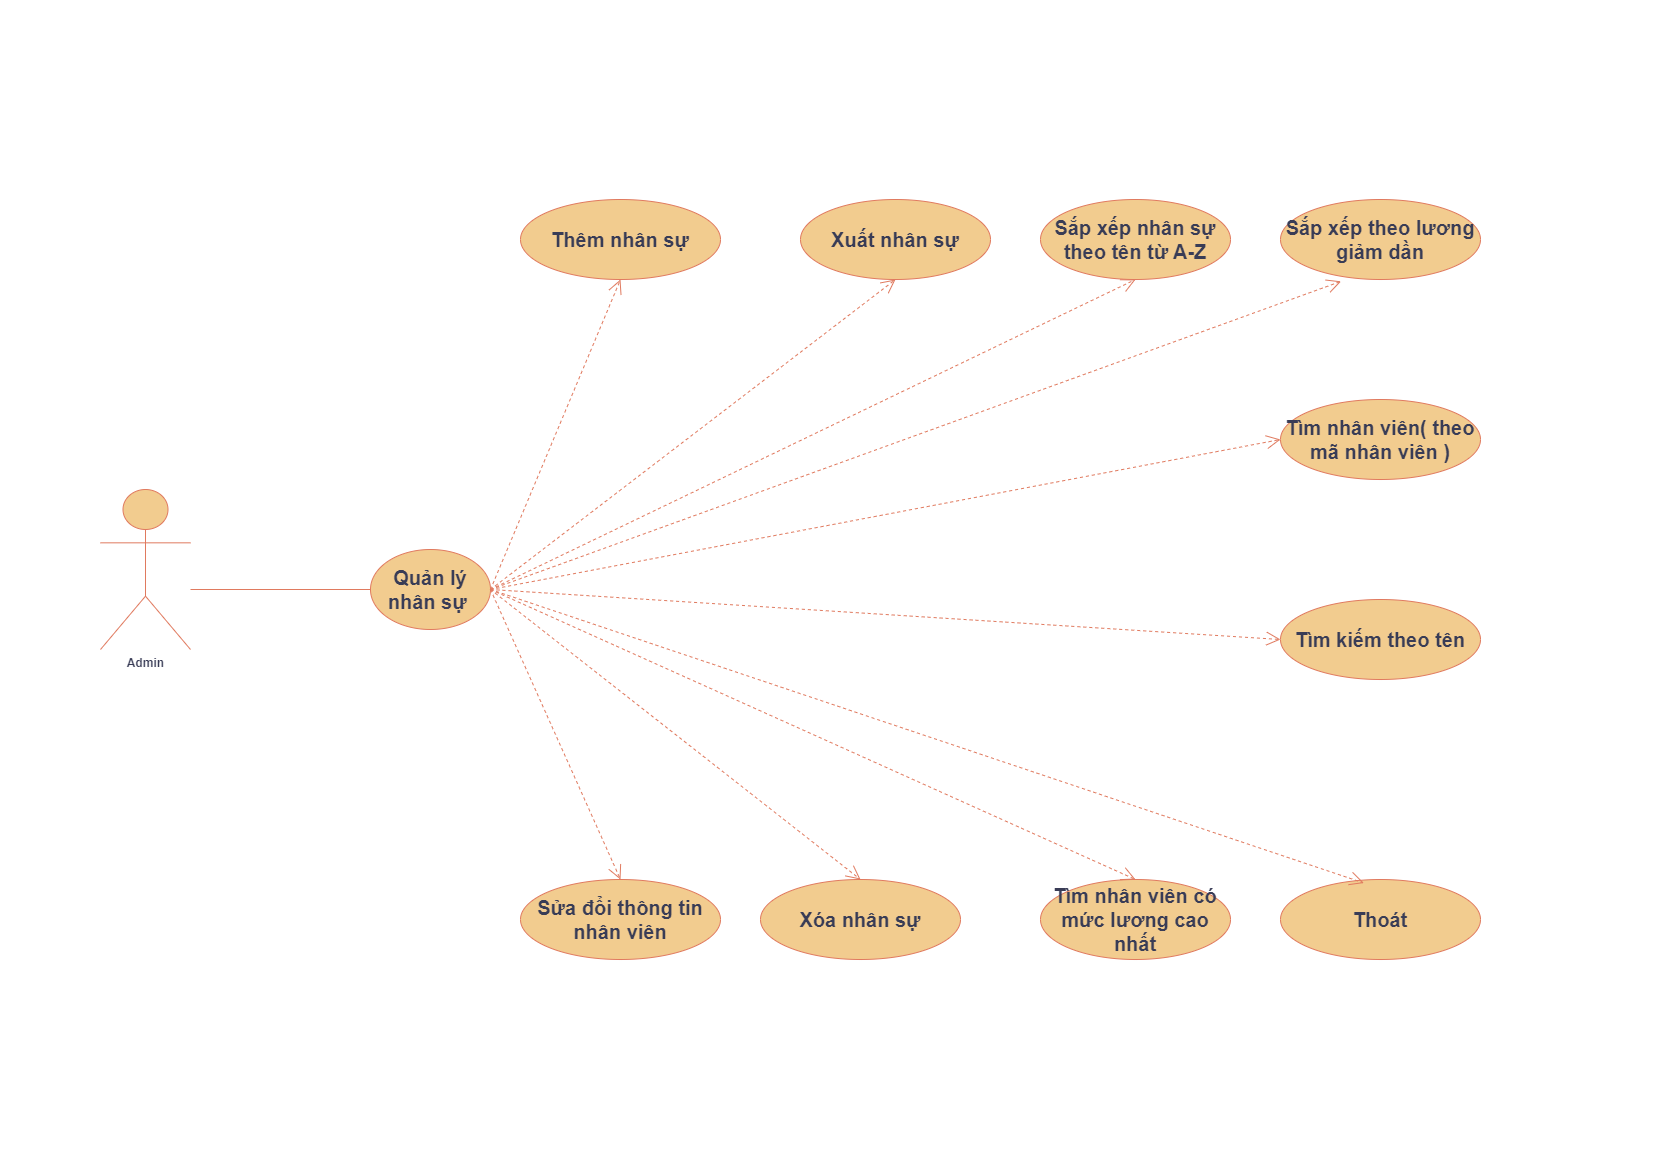

The diagram above was exported from draw.io. Its source (the exported page's mxGraphModel, read from the mxfile embedded in the PNG):
<mxGraphModel dx="1615" dy="792" grid="1" gridSize="10" guides="1" tooltips="1" connect="1" arrows="1" fold="1" page="1" pageScale="1" pageWidth="827" pageHeight="1169" math="0" shadow="0">
  <root>
    <mxCell id="0" />
    <mxCell id="1" parent="0" />
    <mxCell id="T3m-idk3ZKOD2eCm7n2E-1" value="&lt;b&gt;Admin&lt;/b&gt;" style="shape=umlActor;verticalLabelPosition=bottom;verticalAlign=top;html=1;outlineConnect=0;rounded=0;labelBackgroundColor=none;fillColor=#F2CC8F;strokeColor=#E07A5F;fontColor=#393C56;" parent="1" vertex="1">
      <mxGeometry x="100" y="490" width="90" height="160" as="geometry" />
    </mxCell>
    <mxCell id="T3m-idk3ZKOD2eCm7n2E-6" value="&lt;b&gt;&lt;font style=&quot;font-size: 20px;&quot;&gt;Quản lý nhân sự&amp;nbsp;&lt;/font&gt;&lt;/b&gt;" style="ellipse;whiteSpace=wrap;html=1;labelBackgroundColor=none;fillColor=#F2CC8F;strokeColor=#E07A5F;fontColor=#393C56;" parent="1" vertex="1">
      <mxGeometry x="370" y="550" width="120" height="80" as="geometry" />
    </mxCell>
    <mxCell id="T3m-idk3ZKOD2eCm7n2E-10" value="&lt;b&gt;&lt;font style=&quot;font-size: 20px;&quot;&gt;Sắp xếp nhân sự theo tên từ A-Z&lt;/font&gt;&lt;/b&gt;" style="ellipse;whiteSpace=wrap;html=1;labelBackgroundColor=none;fillColor=#F2CC8F;strokeColor=#E07A5F;fontColor=#393C56;" parent="1" vertex="1">
      <mxGeometry x="1040" y="200" width="190" height="80" as="geometry" />
    </mxCell>
    <mxCell id="T3m-idk3ZKOD2eCm7n2E-11" value="&lt;b&gt;&lt;font style=&quot;font-size: 20px;&quot;&gt;Sắp xếp theo lương giảm dần&lt;/font&gt;&lt;/b&gt;" style="ellipse;whiteSpace=wrap;html=1;labelBackgroundColor=none;fillColor=#F2CC8F;strokeColor=#E07A5F;fontColor=#393C56;" parent="1" vertex="1">
      <mxGeometry x="1280" y="200" width="200" height="80" as="geometry" />
    </mxCell>
    <mxCell id="T3m-idk3ZKOD2eCm7n2E-12" value="&lt;b&gt;&lt;font style=&quot;font-size: 20px;&quot;&gt;Xóa nhân sự&lt;/font&gt;&lt;/b&gt;" style="ellipse;whiteSpace=wrap;html=1;labelBackgroundColor=none;fillColor=#F2CC8F;strokeColor=#E07A5F;fontColor=#393C56;" parent="1" vertex="1">
      <mxGeometry x="760" y="880" width="200" height="80" as="geometry" />
    </mxCell>
    <mxCell id="T3m-idk3ZKOD2eCm7n2E-13" value="&lt;b&gt;&lt;font style=&quot;font-size: 20px;&quot;&gt;Sửa đổi thông tin nhân viên&lt;/font&gt;&lt;/b&gt;" style="ellipse;whiteSpace=wrap;html=1;labelBackgroundColor=none;fillColor=#F2CC8F;strokeColor=#E07A5F;fontColor=#393C56;" parent="1" vertex="1">
      <mxGeometry x="520" y="880" width="200" height="80" as="geometry" />
    </mxCell>
    <mxCell id="T3m-idk3ZKOD2eCm7n2E-14" value="&lt;b&gt;&lt;font style=&quot;font-size: 20px;&quot;&gt;Tìm nhân viên có mức lương cao nhất&lt;/font&gt;&lt;/b&gt;" style="ellipse;whiteSpace=wrap;html=1;labelBackgroundColor=none;fillColor=#F2CC8F;strokeColor=#E07A5F;fontColor=#393C56;" parent="1" vertex="1">
      <mxGeometry x="1040" y="880" width="190" height="80" as="geometry" />
    </mxCell>
    <mxCell id="T3m-idk3ZKOD2eCm7n2E-15" value="&lt;b&gt;&lt;font style=&quot;font-size: 20px;&quot;&gt;Xuất nhân sự&lt;/font&gt;&lt;/b&gt;" style="ellipse;whiteSpace=wrap;html=1;labelBackgroundColor=none;fillColor=#F2CC8F;strokeColor=#E07A5F;fontColor=#393C56;" parent="1" vertex="1">
      <mxGeometry x="800" y="200" width="190" height="80" as="geometry" />
    </mxCell>
    <mxCell id="T3m-idk3ZKOD2eCm7n2E-16" value="&lt;b&gt;&lt;font style=&quot;font-size: 20px;&quot;&gt;Thêm nhân sự&lt;/font&gt;&lt;/b&gt;" style="ellipse;whiteSpace=wrap;html=1;labelBackgroundColor=none;fillColor=#F2CC8F;strokeColor=#E07A5F;fontColor=#393C56;" parent="1" vertex="1">
      <mxGeometry x="520" y="200" width="200" height="80" as="geometry" />
    </mxCell>
    <mxCell id="T3m-idk3ZKOD2eCm7n2E-17" value="Thoát" style="ellipse;whiteSpace=wrap;html=1;labelBackgroundColor=none;fillColor=#F2CC8F;strokeColor=#E07A5F;fontColor=#393C56;fontStyle=1;fontSize=20;" parent="1" vertex="1">
      <mxGeometry x="1280" y="880" width="200" height="80" as="geometry" />
    </mxCell>
    <mxCell id="T3m-idk3ZKOD2eCm7n2E-18" value="&lt;b&gt;&lt;font style=&quot;font-size: 20px;&quot;&gt;Tìm kiếm theo tên&lt;/font&gt;&lt;/b&gt;" style="ellipse;whiteSpace=wrap;html=1;labelBackgroundColor=none;fillColor=#F2CC8F;strokeColor=#E07A5F;fontColor=#393C56;" parent="1" vertex="1">
      <mxGeometry x="1280" y="600" width="200" height="80" as="geometry" />
    </mxCell>
    <mxCell id="T3m-idk3ZKOD2eCm7n2E-19" value="&lt;b&gt;&lt;font style=&quot;font-size: 20px;&quot;&gt;Tìm nhân viên( theo mã nhân viên )&lt;/font&gt;&lt;/b&gt;" style="ellipse;whiteSpace=wrap;html=1;labelBackgroundColor=none;fillColor=#F2CC8F;strokeColor=#E07A5F;fontColor=#393C56;" parent="1" vertex="1">
      <mxGeometry x="1280" y="400" width="200" height="80" as="geometry" />
    </mxCell>
    <mxCell id="1Y5Kno9Xzgia-E71BF7c-2" value="" style="line;strokeWidth=1;fillColor=none;align=left;verticalAlign=middle;spacingTop=-1;spacingLeft=3;spacingRight=3;rotatable=0;labelPosition=right;points=[];portConstraint=eastwest;strokeColor=#E07A5F;labelBackgroundColor=none;fontColor=#393C56;" parent="1" vertex="1">
      <mxGeometry x="190" y="569" width="180" height="42" as="geometry" />
    </mxCell>
    <mxCell id="1Y5Kno9Xzgia-E71BF7c-4" value="" style="endArrow=open;endSize=12;dashed=1;html=1;rounded=0;entryX=0.5;entryY=1;entryDx=0;entryDy=0;labelBackgroundColor=none;strokeColor=#E07A5F;fontColor=default;" parent="1" target="T3m-idk3ZKOD2eCm7n2E-16" edge="1">
      <mxGeometry width="160" relative="1" as="geometry">
        <mxPoint x="490" y="590" as="sourcePoint" />
        <mxPoint x="810" y="460" as="targetPoint" />
        <Array as="points" />
      </mxGeometry>
    </mxCell>
    <mxCell id="1Y5Kno9Xzgia-E71BF7c-5" value="" style="endArrow=open;endSize=12;dashed=1;html=1;rounded=0;exitX=1;exitY=0.5;exitDx=0;exitDy=0;entryX=0.5;entryY=1;entryDx=0;entryDy=0;labelBackgroundColor=none;strokeColor=#E07A5F;fontColor=default;" parent="1" source="T3m-idk3ZKOD2eCm7n2E-6" target="T3m-idk3ZKOD2eCm7n2E-15" edge="1">
      <mxGeometry width="160" relative="1" as="geometry">
        <mxPoint x="660" y="470" as="sourcePoint" />
        <mxPoint x="820" y="470" as="targetPoint" />
        <Array as="points" />
      </mxGeometry>
    </mxCell>
    <mxCell id="1Y5Kno9Xzgia-E71BF7c-6" value="" style="endArrow=open;endSize=12;dashed=1;html=1;rounded=0;entryX=0.5;entryY=1;entryDx=0;entryDy=0;labelBackgroundColor=none;strokeColor=#E07A5F;fontColor=default;" parent="1" target="T3m-idk3ZKOD2eCm7n2E-10" edge="1">
      <mxGeometry width="160" relative="1" as="geometry">
        <mxPoint x="490" y="590" as="sourcePoint" />
        <mxPoint x="830" y="480" as="targetPoint" />
        <Array as="points" />
      </mxGeometry>
    </mxCell>
    <mxCell id="1Y5Kno9Xzgia-E71BF7c-7" value="" style="endArrow=open;endSize=12;dashed=1;html=1;rounded=0;exitX=1;exitY=0.5;exitDx=0;exitDy=0;entryX=0.303;entryY=1.023;entryDx=0;entryDy=0;entryPerimeter=0;labelBackgroundColor=none;strokeColor=#E07A5F;fontColor=default;" parent="1" source="T3m-idk3ZKOD2eCm7n2E-6" target="T3m-idk3ZKOD2eCm7n2E-11" edge="1">
      <mxGeometry width="160" relative="1" as="geometry">
        <mxPoint x="680" y="490" as="sourcePoint" />
        <mxPoint x="840" y="490" as="targetPoint" />
        <Array as="points" />
      </mxGeometry>
    </mxCell>
    <mxCell id="1Y5Kno9Xzgia-E71BF7c-8" value="" style="endArrow=open;endSize=12;dashed=1;html=1;rounded=0;exitX=1;exitY=0.5;exitDx=0;exitDy=0;entryX=0;entryY=0.5;entryDx=0;entryDy=0;labelBackgroundColor=none;strokeColor=#E07A5F;fontColor=default;" parent="1" source="T3m-idk3ZKOD2eCm7n2E-6" target="T3m-idk3ZKOD2eCm7n2E-19" edge="1">
      <mxGeometry width="160" relative="1" as="geometry">
        <mxPoint x="690" y="510" as="sourcePoint" />
        <mxPoint x="850" y="500" as="targetPoint" />
        <Array as="points" />
      </mxGeometry>
    </mxCell>
    <mxCell id="1Y5Kno9Xzgia-E71BF7c-9" value="" style="endArrow=open;endSize=12;dashed=1;html=1;rounded=0;entryX=0;entryY=0.5;entryDx=0;entryDy=0;exitX=1;exitY=0.5;exitDx=0;exitDy=0;labelBackgroundColor=none;strokeColor=#E07A5F;fontColor=default;" parent="1" source="T3m-idk3ZKOD2eCm7n2E-6" target="T3m-idk3ZKOD2eCm7n2E-18" edge="1">
      <mxGeometry width="160" relative="1" as="geometry">
        <mxPoint x="700" y="510" as="sourcePoint" />
        <mxPoint x="860" y="510" as="targetPoint" />
        <Array as="points" />
      </mxGeometry>
    </mxCell>
    <mxCell id="1Y5Kno9Xzgia-E71BF7c-10" value="" style="endArrow=open;endSize=12;dashed=1;html=1;rounded=0;exitX=1;exitY=0.5;exitDx=0;exitDy=0;entryX=0.5;entryY=0;entryDx=0;entryDy=0;labelBackgroundColor=none;strokeColor=#E07A5F;fontColor=default;" parent="1" source="T3m-idk3ZKOD2eCm7n2E-6" target="T3m-idk3ZKOD2eCm7n2E-13" edge="1">
      <mxGeometry width="160" relative="1" as="geometry">
        <mxPoint x="710" y="520" as="sourcePoint" />
        <mxPoint x="870" y="520" as="targetPoint" />
        <Array as="points" />
      </mxGeometry>
    </mxCell>
    <mxCell id="1Y5Kno9Xzgia-E71BF7c-11" value="" style="endArrow=open;endSize=12;dashed=1;html=1;rounded=0;exitX=1;exitY=0.5;exitDx=0;exitDy=0;entryX=0.5;entryY=0;entryDx=0;entryDy=0;labelBackgroundColor=none;strokeColor=#E07A5F;fontColor=default;" parent="1" source="T3m-idk3ZKOD2eCm7n2E-6" target="T3m-idk3ZKOD2eCm7n2E-12" edge="1">
      <mxGeometry width="160" relative="1" as="geometry">
        <mxPoint x="720" y="530" as="sourcePoint" />
        <mxPoint x="880" y="530" as="targetPoint" />
        <Array as="points" />
      </mxGeometry>
    </mxCell>
    <mxCell id="1Y5Kno9Xzgia-E71BF7c-12" value="" style="endArrow=open;endSize=12;dashed=1;html=1;rounded=0;entryX=0.5;entryY=0;entryDx=0;entryDy=0;labelBackgroundColor=none;strokeColor=#E07A5F;fontColor=default;" parent="1" target="T3m-idk3ZKOD2eCm7n2E-14" edge="1">
      <mxGeometry width="160" relative="1" as="geometry">
        <mxPoint x="490" y="590" as="sourcePoint" />
        <mxPoint x="890" y="540" as="targetPoint" />
        <Array as="points" />
      </mxGeometry>
    </mxCell>
    <mxCell id="1Y5Kno9Xzgia-E71BF7c-13" value="" style="endArrow=open;endSize=12;dashed=1;html=1;rounded=0;entryX=0.417;entryY=0.044;entryDx=0;entryDy=0;entryPerimeter=0;labelBackgroundColor=none;strokeColor=#E07A5F;fontColor=default;" parent="1" target="T3m-idk3ZKOD2eCm7n2E-17" edge="1">
      <mxGeometry width="160" relative="1" as="geometry">
        <mxPoint x="490" y="590" as="sourcePoint" />
        <mxPoint x="900" y="550" as="targetPoint" />
        <Array as="points" />
      </mxGeometry>
    </mxCell>
  </root>
</mxGraphModel>